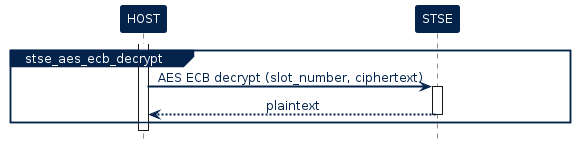

The diagram above was rendered by PlantUML. Its source (embedded in the PNG):
@startuml inline_umlgraph_2.png

!$ST_FONT = Helvetica


!$ST_WHITE =  		  "#FFFFFF"

!$ST_DARK_BLUE = 	  "#03234B"
!$ST_DARK_BLUE_75 =   "#425A78"
!$ST_DARK_BLUE_50 =   "#8191A5"
!$ST_DARK_BLUE_25 =   "#BDC5D0"

!$ST_BLUE = 		  "#3CB4E6"
!$ST_BLUE_75 = 		  "#6DC7EC"
!$ST_BLUE_50 = 		  "#9DD9F2"
!$ST_BLUE_25 = 		  "#CEECF9"

!$ST_YELLOW = 	      "#FFD200"
!$ST_YELLOW_75 =      "#FFDD40"
!$ST_YELLOW_50 =      "#FFE87F"
!$ST_YELLOW_25 =      "#FFF4BF"

!$ST_PINK =   		  "#E6007E"
!$ST_PINK_75 =		  "#EC409E"
!$ST_PINK_50 =		  "#F27FBE"
!$ST_PINK_25 =		  "#F8BCDD"


!$ST_GREY =			  "#464650"
!$ST_GREY_75 =		  "#74747C"
!$ST_GREY_50 =		  "#A2A2A7"
!$ST_GREY_25 =		  "#D1D1D3"

!$ST_GREEN = 		  "#49B170"
!$ST_GREEN_75 = 	  "#77C594"
!$ST_GREEN_50 = 	  "#A4D8B7"
!$ST_GREEN_25 = 	  "#D1EBDB"

!$ST_DARK_GREEN = 	  "#04572F"
!$ST_DARK_GREEN_75 =  "#438163"
!$ST_DARK_GREEN_50 =  "#81AB97"
!$ST_DARK_GREEN_25 =  "#BDD3C8"

!$ST_PURPLE = 		  "#8C0078"
!$ST_PURPLE_75 = 	  "#A940A9"
!$ST_PURPLE_50 = 	  "#C57FBB"
!$ST_PURPLE_25 = 	  "#E2BFDD"

skinparam shadowing             false
skinparam  Arrow {
    Color            $ST_DARK_BLUE
    FontColor        $ST_DARK_BLUE
    FontName         $ST_FONT
    FontSize         12
    MessageAlignment center
    HeadColor        $ST_DARK_BLUE
    Thickness        2
    FontStyle        normal
    LollipopColor    $ST_DARK_BLUE
  }


skinparam FontColor				$ST_DARK_BLUE
skinparam Linetype           ortho



skinparam Activity {
  BackgroundColor           $ST_BLUE_25
  BorderColor               $ST_DARK_BLUE
  FontColor                 $ST_DARK_BLUE
  FontStyle                 normal
  FontSize                  12
  Diamond {
    BackgroundColor    $ST_BLUE_25
    BorderColor        $ST_DARK_BLUE
    FontColor          $ST_DARK_BLUE
  }
}


skinparam Package {
    Style  frame
}

skinparam component {
    Style rectangle
}

skinparam Rectangle {
  BackgroundColor 		$ST_WHITE
  BorderColor     		$ST_DARK_BLUE
  FontSize        		16
  FontColor       		$ST_DARK_BLUE
  FontStyle       		bold
  BorderThickness 		1.5
  StereotypeFontName 	$ST_FONT
  StereotypeFontSize 	12
  StereotypeFontColor 	$ST_DARK_BLUE
  StereotypeFontStyle 	normal
}

skinparam File {
  BackgroundColor $ST_WHITE
  BorderColor     $ST_DARK_BLUE
  FontSize        12
  FontColor       $ST_DARK_BLUE
  FontStyle       normal
  BorderThickness 1 
  Stereotype {
    FontName $ST_FONT
    FontSize 12
    FontColor $ST_DARK_BLUE
    FontStyle normal
  }
}

skinparam Frame {
  BackgroundColor $ST_WHITE
  HeaderFontColor $ST_DARK_BLUE
  HeaderBackgroundColor $ST_DARK_BLUE
  BorderColor     $ST_DARK_BLUE
  FontSize        14
  FontColor       $ST_DARK_BLUE
  FontStyle       bold
  BorderThickness 1 
  Stereotype {
    FontName $ST_FONT
    FontSize 10
    FontColor $ST_DARK_BLUE
    FontStyle normal
  }
}

skinparam Node {
  BackgroundColor 		$ST_BLUE
  BorderColor     		$ST_DARK_BLUE
  FontSize        		16
  FontColor       		$ST_WHITE
  FontStyle       		bold
  BorderThickness 		1.5
  StereotypeFontName 	$ST_FONT
  StereotypeFontSize 	12
  StereotypeFontColor 	$ST_WHITE
  StereotypeFontStyle 	normal
}



skinparam	Sequence {

    BorderColor 		$ST_DARK_BLUE
    BackgroundColor 	$ST_WHITE
    StartColor 			$ST_DARK_BLUE
    EndColor 			$ST_DARK_BLUE

    ReferenceAlignment          center
    ReferenceBackgroundColor    $ST_WHITE
    ReferenceBorderColor        $ST_DARK_BLUE
    ReferenceBorderThickness    1
    ReferenceFontColor          $ST_DARK_BLUE
    ReferenceFontName           $ST_FONT
    ReferenceFontSize           12
    ReferenceFontStyle          normal
    ReferenceHeaderBackgroundColor  $ST_WHITE

    Message {
      Alignment     center
      TextAligmenet center
    }

    Title {
        FontColor $ST_DARK_BLUE
        FontName  $ST_FONT
        FontSize  16
        FontStyle bold
    }

    Box {
        BackgroundColor $ST_WHITE
        BorderColor     $ST_DARK_BLUE
        FontColor       $ST_DARK_BLUE
        FontName        $ST_FONT
    }

    Group {
      
      BackgroundColor   $ST_DARK_BLUE
      BorderColor 		  $ST_DARK_BLUE
      FontColor 		    $ST_DARK_BLUE
      FontName          $ST_FONT
      FontStyle         normal
      FontSize          12
      
      Header {
        FontColor        $ST_WHITE
        FontSize 		 12
        FontStyle 	     normal
        BackgroundColor  $ST_DARK_BLUE
      }
      
      Body {
        BackgroundColor    $ST_WHITE
      }
    }

    Divider {
      BackgroundColor 	$ST_BLUE_25
      BorderColor 		$ST_DARK_BLUE
      BorderThickness 	1
      FontColor 		$ST_WHITE
    }   

    


    Stereotype {
      FontName  $ST_FONT
      FontSize  12
      FontColor $ST_WHITE
      FontStyle normal
    }  

}


skinparam stereotype {
    StereotypePosition          center
    CBackgroundColor 			$ST_WHITE
    CBorderColor 				$ST_DARK_BLUE
    ABackgroundColor 			$ST_WHITE
    ABorderColor 				$ST_DARK_BLUE
    IBackgroundColor 			$ST_WHITE
    IBorderColor 				$ST_DARK_BLUE
    EBackgroundColor 			$ST_WHITE
    EBorderColor 				$ST_DARK_BLUE
    NBackgroundColor 			$ST_WHITE
    NBorderColor 				$ST_DARK_BLUE
}

skinparam participant {
	FontName					$ST_FONT
	FontColor 					$ST_WHITE
	FontStyle					normal
    FontSize                    12
	BorderColor 				$ST_DARK_BLUE
	BackgroundColor 			$ST_DARK_BLUE
	BorderThickness 			1
	Padding                     100
}

skinparam Actor {
    BorderColor 		        $ST_DARK_BLUE
    TitleFontColor 				$ST_DARK_BLUE
    BackgroundColor 			$ST_WHITE
    StartColor 					$ST_DARK_BLUE
    EndColor 					$ST_DARK_BLUE
    BoxBackgroundColor 			$ST_BLUE_25
    BoxBorderColor 				$ST_BLUE_25
    BoxFontColor 				$ST_WHITE
    DelayFontColor 				$ST_DARK_BLUE
    LifeLineBorderColor 		$ST_DARK_BLUE
    LifeLineBorderThickness 	1
    LifeLineBackgroundColor 	$ST_WHITE
    GroupBorderColor 			$ST_DARK_BLUE
    GroupFontColor 				$ST_DARK_BLUE
    GroupHeaderFontColor 		$ST_WHITE
    DividerBackgroundColor 		$ST_BLUE_25
    DividerBorderColor 			$ST_BLUE_25
    DividerBorderThickness 		1
    DividerFontColor 			$ST_WHITE
    ReferenceBackgroundColor 	$ST_WHITE
    ReferenceBorderColor 		$ST_DARK_BLUE
    ReferenceFontColor 			$ST_DARK_BLUE
    ReferenceHeaderFontColor 	$ST_DARK_BLUE
    StereotypeFontColor 		$ST_DARK_BLUE
    StereotypeFontSize 			10
    StereotypeFontStyle			normal
	FontColor 					$ST_DARK_BLUE
    FontSize                    12
	FontName					$ST_FONT
	FontStyle					normal
}

skinparam entity {
	BorderColor 				$ST_DARK_BLUE
	BackgroundColor 			$ST_WHITE 
	FontColor 					$ST_DARK_BLUE
    FontSize                    12
	FontName					$ST_FONT
	FontStyle					normal
}

skinparam note {
	TextAlignment          		center
	Shadowing					false
	BorderThickness 			1
	BackgroundColor 			$ST_DARK_BLUE
	BorderColor 				$ST_DARK_BLUE
	FontColor 					$ST_WHITE
    FontSize                    12
	FontName					$ST_FONT
	FontStyle					normal
}

skinparam interface {
    FontColor 					$ST_PINK
    FontSize                    12
	BackgroundColor  			$ST_BLUE_25
	BorderColor  				$ST_BLUE_25
	FontName					$ST_FONT
	FontStyle					normal
}

skinparam usecase {
	FontColor 					$ST_DARK_BLUE
	BorderColor 				$ST_DARK_BLUE
	BackgroundColor 			$ST_WHITE 
	BorderThickness 			1
	StereotypeFontColor 		$ST_DARK_BLUE
    StereotypeFontSize 			10
    StereotypeFontStyle			normal
}


<style>
timingDiagram {
    LineThickness 1
    LineColor $ST_DARK_BLUE
    FontColor $ST_DARK_BLUE

    constraintArrow {
      LineColor $ST_PINK
    }
    arrow {
      LineColor $ST_PINK
    }
    concise {
	  FontColor       $ST_WHITE
      BackgroundColor $ST_DARK_BLUE_75 
      LineColor       $ST_DARK_BLUE
    }
    robust {
      LineThickness   2
      LineColor       $ST_DARK_BLUE
    }
    clock {
      LineThickness   2
      LineColor       $ST_DARK_BLUE
    }
    binary {
      LineThickness   2
      LineColor       $ST_DARK_BLUE 
    }
}
</style>



skinparam SequenceGroupBodyBackgroundColor transparent
	
    hide footbox

    !$STSE_API = $ST_GREEN_50
    !$STSE_SERVICE = $ST_YELLOW_50
    !$STSE_CORE = $ST_PINK_25 
    !$STSE_ACTIVITY = $ST_DARK_BLUE_25


    skinparam legend {
        BackgroundColor #White
        BorderColor $ST_DARK_BLUE
        EntrySeparator #White
    }


    !procedure $add_legend()
    legend right 
        <#White,#White>| | |<font color=$STSE_API><&media-stop></font> | <b>API routine</b> |
        | | |<font color=$STSE_SERVICE><&media-stop></font> | <b>service routine</b> |
        | | |<font color=$STSE_CORE><&media-stop></font> | <b>core/platform routine</b> |
    endlegend
    !endprocedure


    !procedure $command_exchange($participant_sender,$cmd,$param,$participant_target,$return)
    $participant_sender -> $participant_target : <b>$cmd</b>$param
            activate $participant_target $STSE_ACTIVITY
            return $return
    !endprocedure

    !procedure $stsafea_service_uml($service_name,$cmd,$param,$return)


        participant HOST 
        participant SE as "STSAFE-Axxx"
    
    group $service_name
        activate HOST $STSE_ACTIVITY
        $command_exchange(HOST,$cmd,$param,SE,$return)
    end 
    !endprocedure


    'Define participant (define order = display order left to right)
    participant "HOST" as HOST
    participant "STSE" as STSE
    
    activate HOST
    group stse_aes_ecb_decrypt
        
        HOST -> STSE : AES ECB decrypt (slot_number, ciphertext)  
        Activate STSE
        return plaintext

    end 
@enduml